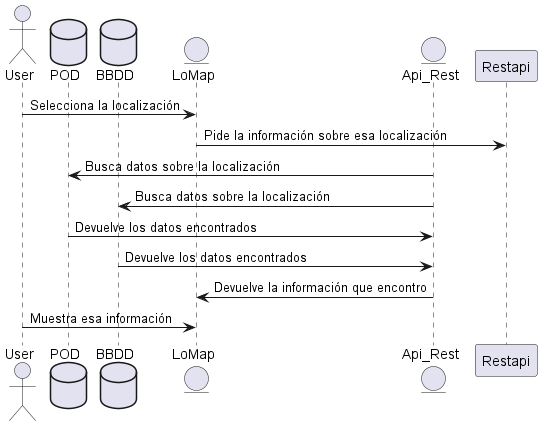

The diagram above was rendered by PlantUML. Its source (embedded in the PNG):
@startuml
actor User
database POD
database BBDD
entity LoMap
entity Api_Rest

User -> LoMap: Selecciona la localización
LoMap -> Restapi: Pide la información sobre esa localización
Api_Rest -> POD: Busca datos sobre la localización
Api_Rest -> BBDD: Busca datos sobre la localización
Api_Rest <- POD: Devuelve los datos encontrados
Api_Rest <- BBDD: Devuelve los datos encontrados
LoMap <- Api_Rest: Devuelve la información que encontro
User -> LoMap: Muestra esa información
@enduml